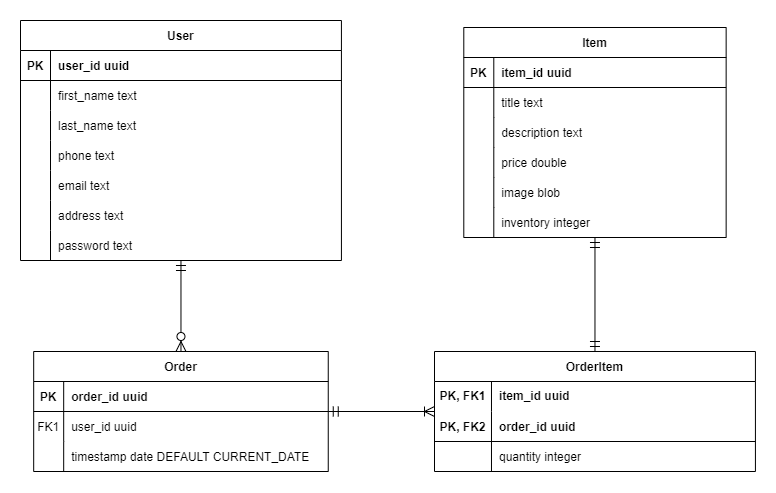

The diagram above was exported from draw.io. Its source (the exported page's mxGraphModel, read from the mxfile embedded in the PNG):
<mxGraphModel dx="1123" dy="1079" grid="0" gridSize="10" guides="1" tooltips="1" connect="1" arrows="1" fold="1" page="0" pageScale="1" pageWidth="827" pageHeight="1169" math="0" shadow="0">
  <root>
    <mxCell id="0" />
    <mxCell id="1" parent="0" />
    <mxCell id="p00Fhb-8edvjDivU6aXq-3" value="User" style="shape=table;startSize=30;container=1;collapsible=1;childLayout=tableLayout;fixedRows=1;rowLines=0;fontStyle=1;align=center;resizeLast=1;" vertex="1" parent="1">
      <mxGeometry x="94" y="-198" width="320.92857142857156" height="240" as="geometry" />
    </mxCell>
    <mxCell id="p00Fhb-8edvjDivU6aXq-4" value="" style="shape=partialRectangle;collapsible=0;dropTarget=0;pointerEvents=0;fillColor=none;points=[[0,0.5],[1,0.5]];portConstraint=eastwest;top=0;left=0;right=0;bottom=1;" vertex="1" parent="p00Fhb-8edvjDivU6aXq-3">
      <mxGeometry y="30" width="320.92857142857156" height="30" as="geometry" />
    </mxCell>
    <mxCell id="p00Fhb-8edvjDivU6aXq-5" value="PK" style="shape=partialRectangle;overflow=hidden;connectable=0;fillColor=none;top=0;left=0;bottom=0;right=0;fontStyle=1;" vertex="1" parent="p00Fhb-8edvjDivU6aXq-4">
      <mxGeometry width="30" height="30" as="geometry">
        <mxRectangle width="30" height="30" as="alternateBounds" />
      </mxGeometry>
    </mxCell>
    <mxCell id="p00Fhb-8edvjDivU6aXq-6" value="user_id uuid" style="shape=partialRectangle;overflow=hidden;connectable=0;fillColor=none;top=0;left=0;bottom=0;right=0;align=left;spacingLeft=6;fontStyle=1;" vertex="1" parent="p00Fhb-8edvjDivU6aXq-4">
      <mxGeometry x="30" width="290.92857142857156" height="30" as="geometry">
        <mxRectangle width="290.92857142857156" height="30" as="alternateBounds" />
      </mxGeometry>
    </mxCell>
    <mxCell id="p00Fhb-8edvjDivU6aXq-7" value="" style="shape=partialRectangle;collapsible=0;dropTarget=0;pointerEvents=0;fillColor=none;points=[[0,0.5],[1,0.5]];portConstraint=eastwest;top=0;left=0;right=0;bottom=0;" vertex="1" parent="p00Fhb-8edvjDivU6aXq-3">
      <mxGeometry y="60" width="320.92857142857156" height="30" as="geometry" />
    </mxCell>
    <mxCell id="p00Fhb-8edvjDivU6aXq-8" value="" style="shape=partialRectangle;overflow=hidden;connectable=0;fillColor=none;top=0;left=0;bottom=0;right=0;" vertex="1" parent="p00Fhb-8edvjDivU6aXq-7">
      <mxGeometry width="30" height="30" as="geometry">
        <mxRectangle width="30" height="30" as="alternateBounds" />
      </mxGeometry>
    </mxCell>
    <mxCell id="p00Fhb-8edvjDivU6aXq-9" value="first_name text" style="shape=partialRectangle;overflow=hidden;connectable=0;fillColor=none;top=0;left=0;bottom=0;right=0;align=left;spacingLeft=6;" vertex="1" parent="p00Fhb-8edvjDivU6aXq-7">
      <mxGeometry x="30" width="290.92857142857156" height="30" as="geometry">
        <mxRectangle width="290.92857142857156" height="30" as="alternateBounds" />
      </mxGeometry>
    </mxCell>
    <mxCell id="p00Fhb-8edvjDivU6aXq-10" value="" style="shape=partialRectangle;collapsible=0;dropTarget=0;pointerEvents=0;fillColor=none;points=[[0,0.5],[1,0.5]];portConstraint=eastwest;top=0;left=0;right=0;bottom=0;" vertex="1" parent="p00Fhb-8edvjDivU6aXq-3">
      <mxGeometry y="90" width="320.92857142857156" height="30" as="geometry" />
    </mxCell>
    <mxCell id="p00Fhb-8edvjDivU6aXq-11" value="" style="shape=partialRectangle;overflow=hidden;connectable=0;fillColor=none;top=0;left=0;bottom=0;right=0;" vertex="1" parent="p00Fhb-8edvjDivU6aXq-10">
      <mxGeometry width="30" height="30" as="geometry">
        <mxRectangle width="30" height="30" as="alternateBounds" />
      </mxGeometry>
    </mxCell>
    <mxCell id="p00Fhb-8edvjDivU6aXq-12" value="last_name text" style="shape=partialRectangle;overflow=hidden;connectable=0;fillColor=none;top=0;left=0;bottom=0;right=0;align=left;spacingLeft=6;" vertex="1" parent="p00Fhb-8edvjDivU6aXq-10">
      <mxGeometry x="30" width="290.92857142857156" height="30" as="geometry">
        <mxRectangle width="290.92857142857156" height="30" as="alternateBounds" />
      </mxGeometry>
    </mxCell>
    <mxCell id="p00Fhb-8edvjDivU6aXq-110" value="" style="shape=tableRow;horizontal=0;startSize=0;swimlaneHead=0;swimlaneBody=0;fillColor=none;collapsible=0;dropTarget=0;points=[[0,0.5],[1,0.5]];portConstraint=eastwest;top=0;left=0;right=0;bottom=0;fontSize=16;" vertex="1" parent="p00Fhb-8edvjDivU6aXq-3">
      <mxGeometry y="120" width="320.92857142857156" height="30" as="geometry" />
    </mxCell>
    <mxCell id="p00Fhb-8edvjDivU6aXq-111" value="" style="shape=partialRectangle;connectable=0;fillColor=none;top=0;left=0;bottom=0;right=0;editable=1;overflow=hidden;fontSize=16;" vertex="1" parent="p00Fhb-8edvjDivU6aXq-110">
      <mxGeometry width="30" height="30" as="geometry">
        <mxRectangle width="30" height="30" as="alternateBounds" />
      </mxGeometry>
    </mxCell>
    <mxCell id="p00Fhb-8edvjDivU6aXq-112" value="phone text" style="shape=partialRectangle;connectable=0;fillColor=none;top=0;left=0;bottom=0;right=0;align=left;spacingLeft=6;overflow=hidden;fontSize=12;" vertex="1" parent="p00Fhb-8edvjDivU6aXq-110">
      <mxGeometry x="30" width="290.92857142857156" height="30" as="geometry">
        <mxRectangle width="290.92857142857156" height="30" as="alternateBounds" />
      </mxGeometry>
    </mxCell>
    <mxCell id="p00Fhb-8edvjDivU6aXq-113" value="" style="shape=tableRow;horizontal=0;startSize=0;swimlaneHead=0;swimlaneBody=0;fillColor=none;collapsible=0;dropTarget=0;points=[[0,0.5],[1,0.5]];portConstraint=eastwest;top=0;left=0;right=0;bottom=0;fontSize=16;" vertex="1" parent="p00Fhb-8edvjDivU6aXq-3">
      <mxGeometry y="150" width="320.92857142857156" height="30" as="geometry" />
    </mxCell>
    <mxCell id="p00Fhb-8edvjDivU6aXq-114" value="" style="shape=partialRectangle;connectable=0;fillColor=none;top=0;left=0;bottom=0;right=0;editable=1;overflow=hidden;fontSize=16;" vertex="1" parent="p00Fhb-8edvjDivU6aXq-113">
      <mxGeometry width="30" height="30" as="geometry">
        <mxRectangle width="30" height="30" as="alternateBounds" />
      </mxGeometry>
    </mxCell>
    <mxCell id="p00Fhb-8edvjDivU6aXq-115" value="email text" style="shape=partialRectangle;connectable=0;fillColor=none;top=0;left=0;bottom=0;right=0;align=left;spacingLeft=6;overflow=hidden;fontSize=12;" vertex="1" parent="p00Fhb-8edvjDivU6aXq-113">
      <mxGeometry x="30" width="290.92857142857156" height="30" as="geometry">
        <mxRectangle width="290.92857142857156" height="30" as="alternateBounds" />
      </mxGeometry>
    </mxCell>
    <mxCell id="p00Fhb-8edvjDivU6aXq-116" value="" style="shape=tableRow;horizontal=0;startSize=0;swimlaneHead=0;swimlaneBody=0;fillColor=none;collapsible=0;dropTarget=0;points=[[0,0.5],[1,0.5]];portConstraint=eastwest;top=0;left=0;right=0;bottom=0;fontSize=12;" vertex="1" parent="p00Fhb-8edvjDivU6aXq-3">
      <mxGeometry y="180" width="320.92857142857156" height="30" as="geometry" />
    </mxCell>
    <mxCell id="p00Fhb-8edvjDivU6aXq-117" value="" style="shape=partialRectangle;connectable=0;fillColor=none;top=0;left=0;bottom=0;right=0;editable=1;overflow=hidden;fontSize=16;" vertex="1" parent="p00Fhb-8edvjDivU6aXq-116">
      <mxGeometry width="30" height="30" as="geometry">
        <mxRectangle width="30" height="30" as="alternateBounds" />
      </mxGeometry>
    </mxCell>
    <mxCell id="p00Fhb-8edvjDivU6aXq-118" value="address text" style="shape=partialRectangle;connectable=0;fillColor=none;top=0;left=0;bottom=0;right=0;align=left;spacingLeft=6;overflow=hidden;fontSize=12;" vertex="1" parent="p00Fhb-8edvjDivU6aXq-116">
      <mxGeometry x="30" width="290.92857142857156" height="30" as="geometry">
        <mxRectangle width="290.92857142857156" height="30" as="alternateBounds" />
      </mxGeometry>
    </mxCell>
    <mxCell id="p00Fhb-8edvjDivU6aXq-120" value="" style="shape=tableRow;horizontal=0;startSize=0;swimlaneHead=0;swimlaneBody=0;fillColor=none;collapsible=0;dropTarget=0;points=[[0,0.5],[1,0.5]];portConstraint=eastwest;top=0;left=0;right=0;bottom=0;fontSize=16;" vertex="1" parent="p00Fhb-8edvjDivU6aXq-3">
      <mxGeometry y="210" width="320.92857142857156" height="30" as="geometry" />
    </mxCell>
    <mxCell id="p00Fhb-8edvjDivU6aXq-121" value="" style="shape=partialRectangle;connectable=0;fillColor=none;top=0;left=0;bottom=0;right=0;editable=1;overflow=hidden;fontSize=16;" vertex="1" parent="p00Fhb-8edvjDivU6aXq-120">
      <mxGeometry width="30" height="30" as="geometry">
        <mxRectangle width="30" height="30" as="alternateBounds" />
      </mxGeometry>
    </mxCell>
    <mxCell id="p00Fhb-8edvjDivU6aXq-122" value="password text" style="shape=partialRectangle;connectable=0;fillColor=none;top=0;left=0;bottom=0;right=0;align=left;spacingLeft=6;overflow=hidden;fontSize=12;" vertex="1" parent="p00Fhb-8edvjDivU6aXq-120">
      <mxGeometry x="30" width="290.92857142857156" height="30" as="geometry">
        <mxRectangle width="290.92857142857156" height="30" as="alternateBounds" />
      </mxGeometry>
    </mxCell>
    <mxCell id="p00Fhb-8edvjDivU6aXq-108" style="edgeStyle=none;curved=1;rounded=0;orthogonalLoop=1;jettySize=auto;html=1;fontSize=12;startSize=8;endSize=8;endArrow=ERmandOne;endFill=0;startArrow=ERmandOne;startFill=0;" edge="1" parent="1" source="p00Fhb-8edvjDivU6aXq-25" target="p00Fhb-8edvjDivU6aXq-92">
      <mxGeometry relative="1" as="geometry" />
    </mxCell>
    <mxCell id="p00Fhb-8edvjDivU6aXq-25" value="Item" style="shape=table;startSize=30;container=1;collapsible=1;childLayout=tableLayout;fixedRows=1;rowLines=0;fontStyle=1;align=center;resizeLast=1;" vertex="1" parent="1">
      <mxGeometry x="537.29" y="-191" width="262.3571428571429" height="210" as="geometry" />
    </mxCell>
    <mxCell id="p00Fhb-8edvjDivU6aXq-26" value="" style="shape=partialRectangle;collapsible=0;dropTarget=0;pointerEvents=0;fillColor=none;points=[[0,0.5],[1,0.5]];portConstraint=eastwest;top=0;left=0;right=0;bottom=1;" vertex="1" parent="p00Fhb-8edvjDivU6aXq-25">
      <mxGeometry y="30" width="262.3571428571429" height="30" as="geometry" />
    </mxCell>
    <mxCell id="p00Fhb-8edvjDivU6aXq-27" value="PK" style="shape=partialRectangle;overflow=hidden;connectable=0;fillColor=none;top=0;left=0;bottom=0;right=0;fontStyle=1;" vertex="1" parent="p00Fhb-8edvjDivU6aXq-26">
      <mxGeometry width="30" height="30" as="geometry">
        <mxRectangle width="30" height="30" as="alternateBounds" />
      </mxGeometry>
    </mxCell>
    <mxCell id="p00Fhb-8edvjDivU6aXq-28" value="item_id uuid" style="shape=partialRectangle;overflow=hidden;connectable=0;fillColor=none;top=0;left=0;bottom=0;right=0;align=left;spacingLeft=6;fontStyle=1;" vertex="1" parent="p00Fhb-8edvjDivU6aXq-26">
      <mxGeometry x="30" width="232.3571428571429" height="30" as="geometry">
        <mxRectangle width="232.3571428571429" height="30" as="alternateBounds" />
      </mxGeometry>
    </mxCell>
    <mxCell id="p00Fhb-8edvjDivU6aXq-140" value="" style="shape=tableRow;horizontal=0;startSize=0;swimlaneHead=0;swimlaneBody=0;fillColor=none;collapsible=0;dropTarget=0;points=[[0,0.5],[1,0.5]];portConstraint=eastwest;top=0;left=0;right=0;bottom=0;fontSize=16;" vertex="1" parent="p00Fhb-8edvjDivU6aXq-25">
      <mxGeometry y="60" width="262.3571428571429" height="30" as="geometry" />
    </mxCell>
    <mxCell id="p00Fhb-8edvjDivU6aXq-141" value="" style="shape=partialRectangle;connectable=0;fillColor=none;top=0;left=0;bottom=0;right=0;editable=1;overflow=hidden;fontSize=16;" vertex="1" parent="p00Fhb-8edvjDivU6aXq-140">
      <mxGeometry width="30" height="30" as="geometry">
        <mxRectangle width="30" height="30" as="alternateBounds" />
      </mxGeometry>
    </mxCell>
    <mxCell id="p00Fhb-8edvjDivU6aXq-142" value="title text" style="shape=partialRectangle;connectable=0;fillColor=none;top=0;left=0;bottom=0;right=0;align=left;spacingLeft=6;overflow=hidden;fontSize=12;" vertex="1" parent="p00Fhb-8edvjDivU6aXq-140">
      <mxGeometry x="30" width="232.3571428571429" height="30" as="geometry">
        <mxRectangle width="232.3571428571429" height="30" as="alternateBounds" />
      </mxGeometry>
    </mxCell>
    <mxCell id="p00Fhb-8edvjDivU6aXq-144" value="" style="shape=tableRow;horizontal=0;startSize=0;swimlaneHead=0;swimlaneBody=0;fillColor=none;collapsible=0;dropTarget=0;points=[[0,0.5],[1,0.5]];portConstraint=eastwest;top=0;left=0;right=0;bottom=0;fontSize=16;" vertex="1" parent="p00Fhb-8edvjDivU6aXq-25">
      <mxGeometry y="90" width="262.3571428571429" height="30" as="geometry" />
    </mxCell>
    <mxCell id="p00Fhb-8edvjDivU6aXq-145" value="" style="shape=partialRectangle;connectable=0;fillColor=none;top=0;left=0;bottom=0;right=0;editable=1;overflow=hidden;fontSize=16;" vertex="1" parent="p00Fhb-8edvjDivU6aXq-144">
      <mxGeometry width="30" height="30" as="geometry">
        <mxRectangle width="30" height="30" as="alternateBounds" />
      </mxGeometry>
    </mxCell>
    <mxCell id="p00Fhb-8edvjDivU6aXq-146" value="description text" style="shape=partialRectangle;connectable=0;fillColor=none;top=0;left=0;bottom=0;right=0;align=left;spacingLeft=6;overflow=hidden;fontSize=12;" vertex="1" parent="p00Fhb-8edvjDivU6aXq-144">
      <mxGeometry x="30" width="232.3571428571429" height="30" as="geometry">
        <mxRectangle width="232.3571428571429" height="30" as="alternateBounds" />
      </mxGeometry>
    </mxCell>
    <mxCell id="p00Fhb-8edvjDivU6aXq-29" value="" style="shape=partialRectangle;collapsible=0;dropTarget=0;pointerEvents=0;fillColor=none;points=[[0,0.5],[1,0.5]];portConstraint=eastwest;top=0;left=0;right=0;bottom=0;" vertex="1" parent="p00Fhb-8edvjDivU6aXq-25">
      <mxGeometry y="120" width="262.3571428571429" height="30" as="geometry" />
    </mxCell>
    <mxCell id="p00Fhb-8edvjDivU6aXq-30" value="" style="shape=partialRectangle;overflow=hidden;connectable=0;fillColor=none;top=0;left=0;bottom=0;right=0;" vertex="1" parent="p00Fhb-8edvjDivU6aXq-29">
      <mxGeometry width="30" height="30" as="geometry">
        <mxRectangle width="30" height="30" as="alternateBounds" />
      </mxGeometry>
    </mxCell>
    <mxCell id="p00Fhb-8edvjDivU6aXq-31" value="price double" style="shape=partialRectangle;overflow=hidden;connectable=0;fillColor=none;top=0;left=0;bottom=0;right=0;align=left;spacingLeft=6;" vertex="1" parent="p00Fhb-8edvjDivU6aXq-29">
      <mxGeometry x="30" width="232.3571428571429" height="30" as="geometry">
        <mxRectangle width="232.3571428571429" height="30" as="alternateBounds" />
      </mxGeometry>
    </mxCell>
    <mxCell id="p00Fhb-8edvjDivU6aXq-32" value="" style="shape=partialRectangle;collapsible=0;dropTarget=0;pointerEvents=0;fillColor=none;points=[[0,0.5],[1,0.5]];portConstraint=eastwest;top=0;left=0;right=0;bottom=0;" vertex="1" parent="p00Fhb-8edvjDivU6aXq-25">
      <mxGeometry y="150" width="262.3571428571429" height="30" as="geometry" />
    </mxCell>
    <mxCell id="p00Fhb-8edvjDivU6aXq-33" value="" style="shape=partialRectangle;overflow=hidden;connectable=0;fillColor=none;top=0;left=0;bottom=0;right=0;" vertex="1" parent="p00Fhb-8edvjDivU6aXq-32">
      <mxGeometry width="30" height="30" as="geometry">
        <mxRectangle width="30" height="30" as="alternateBounds" />
      </mxGeometry>
    </mxCell>
    <mxCell id="p00Fhb-8edvjDivU6aXq-34" value="image blob" style="shape=partialRectangle;overflow=hidden;connectable=0;fillColor=none;top=0;left=0;bottom=0;right=0;align=left;spacingLeft=6;" vertex="1" parent="p00Fhb-8edvjDivU6aXq-32">
      <mxGeometry x="30" width="232.3571428571429" height="30" as="geometry">
        <mxRectangle width="232.3571428571429" height="30" as="alternateBounds" />
      </mxGeometry>
    </mxCell>
    <mxCell id="p00Fhb-8edvjDivU6aXq-53" value="" style="shape=tableRow;horizontal=0;startSize=0;swimlaneHead=0;swimlaneBody=0;fillColor=none;collapsible=0;dropTarget=0;points=[[0,0.5],[1,0.5]];portConstraint=eastwest;top=0;left=0;right=0;bottom=0;fontSize=16;" vertex="1" parent="p00Fhb-8edvjDivU6aXq-25">
      <mxGeometry y="180" width="262.3571428571429" height="30" as="geometry" />
    </mxCell>
    <mxCell id="p00Fhb-8edvjDivU6aXq-54" value="" style="shape=partialRectangle;connectable=0;fillColor=none;top=0;left=0;bottom=0;right=0;editable=1;overflow=hidden;fontSize=16;" vertex="1" parent="p00Fhb-8edvjDivU6aXq-53">
      <mxGeometry width="30" height="30" as="geometry">
        <mxRectangle width="30" height="30" as="alternateBounds" />
      </mxGeometry>
    </mxCell>
    <mxCell id="p00Fhb-8edvjDivU6aXq-55" value="inventory integer" style="shape=partialRectangle;connectable=0;fillColor=none;top=0;left=0;bottom=0;right=0;align=left;spacingLeft=6;overflow=hidden;fontSize=12;" vertex="1" parent="p00Fhb-8edvjDivU6aXq-53">
      <mxGeometry x="30" width="232.3571428571429" height="30" as="geometry">
        <mxRectangle width="232.3571428571429" height="30" as="alternateBounds" />
      </mxGeometry>
    </mxCell>
    <mxCell id="p00Fhb-8edvjDivU6aXq-109" style="edgeStyle=none;curved=1;rounded=0;orthogonalLoop=1;jettySize=auto;html=1;fontSize=12;startSize=8;endSize=8;endArrow=ERoneToMany;endFill=0;startArrow=ERmandOne;startFill=0;" edge="1" parent="1" source="p00Fhb-8edvjDivU6aXq-69" target="p00Fhb-8edvjDivU6aXq-92">
      <mxGeometry relative="1" as="geometry" />
    </mxCell>
    <mxCell id="p00Fhb-8edvjDivU6aXq-119" style="edgeStyle=none;curved=1;rounded=0;orthogonalLoop=1;jettySize=auto;html=1;fontSize=12;startSize=8;endSize=8;endArrow=ERmandOne;endFill=0;startArrow=ERzeroToMany;startFill=0;" edge="1" parent="1" source="p00Fhb-8edvjDivU6aXq-69" target="p00Fhb-8edvjDivU6aXq-3">
      <mxGeometry relative="1" as="geometry" />
    </mxCell>
    <mxCell id="p00Fhb-8edvjDivU6aXq-69" value="Order" style="shape=table;startSize=30;container=1;collapsible=1;childLayout=tableLayout;fixedRows=1;rowLines=0;fontStyle=1;align=center;resizeLast=1;" vertex="1" parent="1">
      <mxGeometry x="107.18" y="133" width="294.5733333333333" height="120" as="geometry" />
    </mxCell>
    <mxCell id="p00Fhb-8edvjDivU6aXq-70" value="" style="shape=partialRectangle;collapsible=0;dropTarget=0;pointerEvents=0;fillColor=none;points=[[0,0.5],[1,0.5]];portConstraint=eastwest;top=0;left=0;right=0;bottom=1;" vertex="1" parent="p00Fhb-8edvjDivU6aXq-69">
      <mxGeometry y="30" width="294.5733333333333" height="30" as="geometry" />
    </mxCell>
    <mxCell id="p00Fhb-8edvjDivU6aXq-71" value="PK" style="shape=partialRectangle;overflow=hidden;connectable=0;fillColor=none;top=0;left=0;bottom=0;right=0;fontStyle=1;" vertex="1" parent="p00Fhb-8edvjDivU6aXq-70">
      <mxGeometry width="30" height="30" as="geometry">
        <mxRectangle width="30" height="30" as="alternateBounds" />
      </mxGeometry>
    </mxCell>
    <mxCell id="p00Fhb-8edvjDivU6aXq-72" value="order_id uuid" style="shape=partialRectangle;overflow=hidden;connectable=0;fillColor=none;top=0;left=0;bottom=0;right=0;align=left;spacingLeft=6;fontStyle=1;" vertex="1" parent="p00Fhb-8edvjDivU6aXq-70">
      <mxGeometry x="30" width="264.5733333333333" height="30" as="geometry">
        <mxRectangle width="264.5733333333333" height="30" as="alternateBounds" />
      </mxGeometry>
    </mxCell>
    <mxCell id="p00Fhb-8edvjDivU6aXq-73" value="" style="shape=partialRectangle;collapsible=0;dropTarget=0;pointerEvents=0;fillColor=none;points=[[0,0.5],[1,0.5]];portConstraint=eastwest;top=0;left=0;right=0;bottom=0;" vertex="1" parent="p00Fhb-8edvjDivU6aXq-69">
      <mxGeometry y="60" width="294.5733333333333" height="30" as="geometry" />
    </mxCell>
    <mxCell id="p00Fhb-8edvjDivU6aXq-74" value="FK1" style="shape=partialRectangle;overflow=hidden;connectable=0;fillColor=none;top=0;left=0;bottom=0;right=0;" vertex="1" parent="p00Fhb-8edvjDivU6aXq-73">
      <mxGeometry width="30" height="30" as="geometry">
        <mxRectangle width="30" height="30" as="alternateBounds" />
      </mxGeometry>
    </mxCell>
    <mxCell id="p00Fhb-8edvjDivU6aXq-75" value="user_id uuid" style="shape=partialRectangle;overflow=hidden;connectable=0;fillColor=none;top=0;left=0;bottom=0;right=0;align=left;spacingLeft=6;" vertex="1" parent="p00Fhb-8edvjDivU6aXq-73">
      <mxGeometry x="30" width="264.5733333333333" height="30" as="geometry">
        <mxRectangle width="264.5733333333333" height="30" as="alternateBounds" />
      </mxGeometry>
    </mxCell>
    <mxCell id="p00Fhb-8edvjDivU6aXq-123" value="" style="shape=tableRow;horizontal=0;startSize=0;swimlaneHead=0;swimlaneBody=0;fillColor=none;collapsible=0;dropTarget=0;points=[[0,0.5],[1,0.5]];portConstraint=eastwest;top=0;left=0;right=0;bottom=0;fontSize=16;" vertex="1" parent="p00Fhb-8edvjDivU6aXq-69">
      <mxGeometry y="90" width="294.5733333333333" height="30" as="geometry" />
    </mxCell>
    <mxCell id="p00Fhb-8edvjDivU6aXq-124" value="" style="shape=partialRectangle;connectable=0;fillColor=none;top=0;left=0;bottom=0;right=0;editable=1;overflow=hidden;fontSize=16;" vertex="1" parent="p00Fhb-8edvjDivU6aXq-123">
      <mxGeometry width="30" height="30" as="geometry">
        <mxRectangle width="30" height="30" as="alternateBounds" />
      </mxGeometry>
    </mxCell>
    <mxCell id="p00Fhb-8edvjDivU6aXq-125" value="timestamp date DEFAULT CURRENT_DATE" style="shape=partialRectangle;connectable=0;fillColor=none;top=0;left=0;bottom=0;right=0;align=left;spacingLeft=6;overflow=hidden;fontSize=12;" vertex="1" parent="p00Fhb-8edvjDivU6aXq-123">
      <mxGeometry x="30" width="264.5733333333333" height="30" as="geometry">
        <mxRectangle width="264.5733333333333" height="30" as="alternateBounds" />
      </mxGeometry>
    </mxCell>
    <mxCell id="p00Fhb-8edvjDivU6aXq-92" value="OrderItem" style="shape=table;startSize=30;container=1;collapsible=1;childLayout=tableLayout;fixedRows=1;rowLines=0;fontStyle=1;align=center;resizeLast=1;" vertex="1" parent="1">
      <mxGeometry x="508" y="133" width="320.92857142857156" height="120" as="geometry" />
    </mxCell>
    <mxCell id="p00Fhb-8edvjDivU6aXq-105" value="" style="shape=tableRow;horizontal=0;startSize=0;swimlaneHead=0;swimlaneBody=0;fillColor=none;collapsible=0;dropTarget=0;points=[[0,0.5],[1,0.5]];portConstraint=eastwest;top=0;left=0;right=0;bottom=0;fontSize=16;" vertex="1" parent="p00Fhb-8edvjDivU6aXq-92">
      <mxGeometry y="30" width="320.92857142857156" height="30" as="geometry" />
    </mxCell>
    <mxCell id="p00Fhb-8edvjDivU6aXq-106" value="PK, FK1" style="shape=partialRectangle;connectable=0;fillColor=none;top=0;left=0;bottom=0;right=0;fontStyle=1;overflow=hidden;whiteSpace=wrap;html=1;fontSize=12;" vertex="1" parent="p00Fhb-8edvjDivU6aXq-105">
      <mxGeometry width="56.97616141183062" height="30" as="geometry">
        <mxRectangle width="56.97616141183062" height="30" as="alternateBounds" />
      </mxGeometry>
    </mxCell>
    <mxCell id="p00Fhb-8edvjDivU6aXq-107" value="item_id uuid" style="shape=partialRectangle;connectable=0;fillColor=none;top=0;left=0;bottom=0;right=0;align=left;spacingLeft=6;fontStyle=1;overflow=hidden;whiteSpace=wrap;html=1;fontSize=12;" vertex="1" parent="p00Fhb-8edvjDivU6aXq-105">
      <mxGeometry x="56.97616141183062" width="263.95241001674094" height="30" as="geometry">
        <mxRectangle width="263.95241001674094" height="30" as="alternateBounds" />
      </mxGeometry>
    </mxCell>
    <mxCell id="p00Fhb-8edvjDivU6aXq-93" value="" style="shape=partialRectangle;collapsible=0;dropTarget=0;pointerEvents=0;fillColor=none;points=[[0,0.5],[1,0.5]];portConstraint=eastwest;top=0;left=0;right=0;bottom=1;" vertex="1" parent="p00Fhb-8edvjDivU6aXq-92">
      <mxGeometry y="60" width="320.92857142857156" height="30" as="geometry" />
    </mxCell>
    <mxCell id="p00Fhb-8edvjDivU6aXq-94" value="PK, FK2" style="shape=partialRectangle;overflow=hidden;connectable=0;fillColor=none;top=0;left=0;bottom=0;right=0;fontStyle=1;" vertex="1" parent="p00Fhb-8edvjDivU6aXq-93">
      <mxGeometry width="56.97616141183062" height="30" as="geometry">
        <mxRectangle width="56.97616141183062" height="30" as="alternateBounds" />
      </mxGeometry>
    </mxCell>
    <mxCell id="p00Fhb-8edvjDivU6aXq-95" value="order_id uuid" style="shape=partialRectangle;overflow=hidden;connectable=0;fillColor=none;top=0;left=0;bottom=0;right=0;align=left;spacingLeft=6;fontStyle=1;" vertex="1" parent="p00Fhb-8edvjDivU6aXq-93">
      <mxGeometry x="56.97616141183062" width="263.95241001674094" height="30" as="geometry">
        <mxRectangle width="263.95241001674094" height="30" as="alternateBounds" />
      </mxGeometry>
    </mxCell>
    <mxCell id="p00Fhb-8edvjDivU6aXq-96" value="" style="shape=partialRectangle;collapsible=0;dropTarget=0;pointerEvents=0;fillColor=none;points=[[0,0.5],[1,0.5]];portConstraint=eastwest;top=0;left=0;right=0;bottom=0;" vertex="1" parent="p00Fhb-8edvjDivU6aXq-92">
      <mxGeometry y="90" width="320.92857142857156" height="30" as="geometry" />
    </mxCell>
    <mxCell id="p00Fhb-8edvjDivU6aXq-97" value="" style="shape=partialRectangle;overflow=hidden;connectable=0;fillColor=none;top=0;left=0;bottom=0;right=0;" vertex="1" parent="p00Fhb-8edvjDivU6aXq-96">
      <mxGeometry width="56.97616141183062" height="30" as="geometry">
        <mxRectangle width="56.97616141183062" height="30" as="alternateBounds" />
      </mxGeometry>
    </mxCell>
    <mxCell id="p00Fhb-8edvjDivU6aXq-98" value="quantity integer" style="shape=partialRectangle;overflow=hidden;connectable=0;fillColor=none;top=0;left=0;bottom=0;right=0;align=left;spacingLeft=6;" vertex="1" parent="p00Fhb-8edvjDivU6aXq-96">
      <mxGeometry x="56.97616141183062" width="263.95241001674094" height="30" as="geometry">
        <mxRectangle width="263.95241001674094" height="30" as="alternateBounds" />
      </mxGeometry>
    </mxCell>
  </root>
</mxGraphModel>